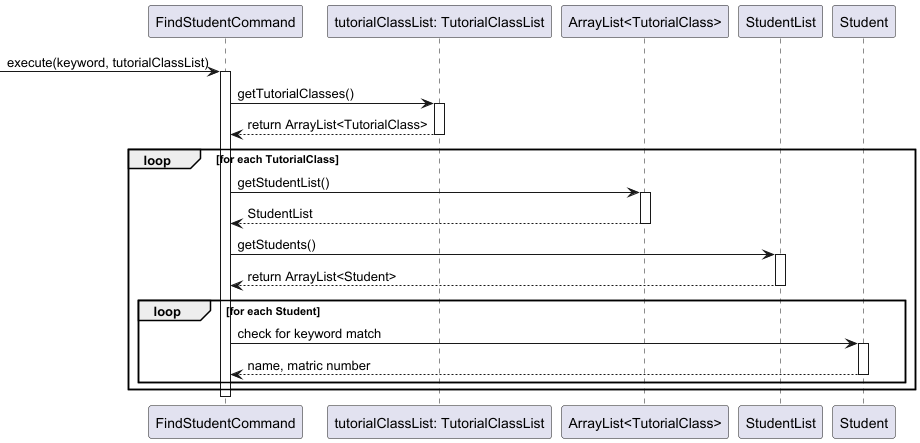

The diagram above was rendered by PlantUML. Its source (embedded in the PNG):
@startuml

participant "FindStudentCommand" as FSC
participant "tutorialClassList: TutorialClassList" as TCL
participant "ArrayList<TutorialClass>" as TC
participant "StudentList" as SL
participant "Student" as S

-> FSC: execute(keyword, tutorialClassList)
activate FSC

    FSC -> TCL: getTutorialClasses()
    activate TCL
    TCL --> FSC: return ArrayList<TutorialClass>
    deactivate TCL

    loop for each TutorialClass
        FSC -> TC: getStudentList()
        activate TC
        TC --> FSC: StudentList
        deactivate TC

        FSC -> SL: getStudents()
        activate SL
        SL --> FSC: return ArrayList<Student>
        deactivate SL

        loop for each Student
            FSC -> S: check for keyword match
            activate S
            S --> FSC: name, matric number
            deactivate S


        end
    end


    deactivate FSC

@enduml